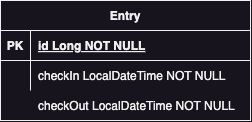

The diagram above was exported from draw.io. Its source (the exported page's mxGraphModel, read from the mxfile embedded in the PNG):
<mxGraphModel dx="1035" dy="756" grid="1" gridSize="10" guides="1" tooltips="1" connect="1" arrows="1" fold="1" page="1" pageScale="1" pageWidth="850" pageHeight="1100" math="0" shadow="0" extFonts="Permanent Marker^https://fonts.googleapis.com/css?family=Permanent+Marker">
  <root>
    <mxCell id="0" />
    <mxCell id="1" parent="0" />
    <mxCell id="C-vyLk0tnHw3VtMMgP7b-23" value="Entry" style="shape=table;startSize=30;container=1;collapsible=1;childLayout=tableLayout;fixedRows=1;rowLines=0;fontStyle=1;align=center;resizeLast=1;" parent="1" vertex="1">
      <mxGeometry x="240" y="270" width="250" height="120" as="geometry" />
    </mxCell>
    <mxCell id="C-vyLk0tnHw3VtMMgP7b-24" value="" style="shape=partialRectangle;collapsible=0;dropTarget=0;pointerEvents=0;fillColor=none;points=[[0,0.5],[1,0.5]];portConstraint=eastwest;top=0;left=0;right=0;bottom=1;" parent="C-vyLk0tnHw3VtMMgP7b-23" vertex="1">
      <mxGeometry y="30" width="250" height="30" as="geometry" />
    </mxCell>
    <mxCell id="C-vyLk0tnHw3VtMMgP7b-25" value="PK" style="shape=partialRectangle;overflow=hidden;connectable=0;fillColor=none;top=0;left=0;bottom=0;right=0;fontStyle=1;" parent="C-vyLk0tnHw3VtMMgP7b-24" vertex="1">
      <mxGeometry width="30" height="30" as="geometry">
        <mxRectangle width="30" height="30" as="alternateBounds" />
      </mxGeometry>
    </mxCell>
    <mxCell id="C-vyLk0tnHw3VtMMgP7b-26" value="id Long NOT NULL " style="shape=partialRectangle;overflow=hidden;connectable=0;fillColor=none;top=0;left=0;bottom=0;right=0;align=left;spacingLeft=6;fontStyle=5;" parent="C-vyLk0tnHw3VtMMgP7b-24" vertex="1">
      <mxGeometry x="30" width="220" height="30" as="geometry">
        <mxRectangle width="220" height="30" as="alternateBounds" />
      </mxGeometry>
    </mxCell>
    <mxCell id="C-vyLk0tnHw3VtMMgP7b-27" value="" style="shape=partialRectangle;collapsible=0;dropTarget=0;pointerEvents=0;fillColor=none;points=[[0,0.5],[1,0.5]];portConstraint=eastwest;top=0;left=0;right=0;bottom=0;" parent="C-vyLk0tnHw3VtMMgP7b-23" vertex="1">
      <mxGeometry y="60" width="250" height="30" as="geometry" />
    </mxCell>
    <mxCell id="C-vyLk0tnHw3VtMMgP7b-28" value="" style="shape=partialRectangle;overflow=hidden;connectable=0;fillColor=none;top=0;left=0;bottom=0;right=0;" parent="C-vyLk0tnHw3VtMMgP7b-27" vertex="1">
      <mxGeometry width="30" height="30" as="geometry">
        <mxRectangle width="30" height="30" as="alternateBounds" />
      </mxGeometry>
    </mxCell>
    <mxCell id="C-vyLk0tnHw3VtMMgP7b-29" value="checkIn LocalDateTime NOT NULL" style="shape=partialRectangle;overflow=hidden;connectable=0;fillColor=none;top=0;left=0;bottom=0;right=0;align=left;spacingLeft=6;" parent="C-vyLk0tnHw3VtMMgP7b-27" vertex="1">
      <mxGeometry x="30" width="220" height="30" as="geometry">
        <mxRectangle width="220" height="30" as="alternateBounds" />
      </mxGeometry>
    </mxCell>
    <mxCell id="mE6R2xbuTGM4f0WGNIhe-1" value="checkOut LocalDateTime NOT NULL" style="shape=partialRectangle;overflow=hidden;connectable=0;fillColor=none;top=0;left=0;bottom=0;right=0;align=left;spacingLeft=6;" vertex="1" parent="1">
      <mxGeometry x="270" y="360" width="220" height="30" as="geometry">
        <mxRectangle width="220" height="30" as="alternateBounds" />
      </mxGeometry>
    </mxCell>
  </root>
</mxGraphModel>